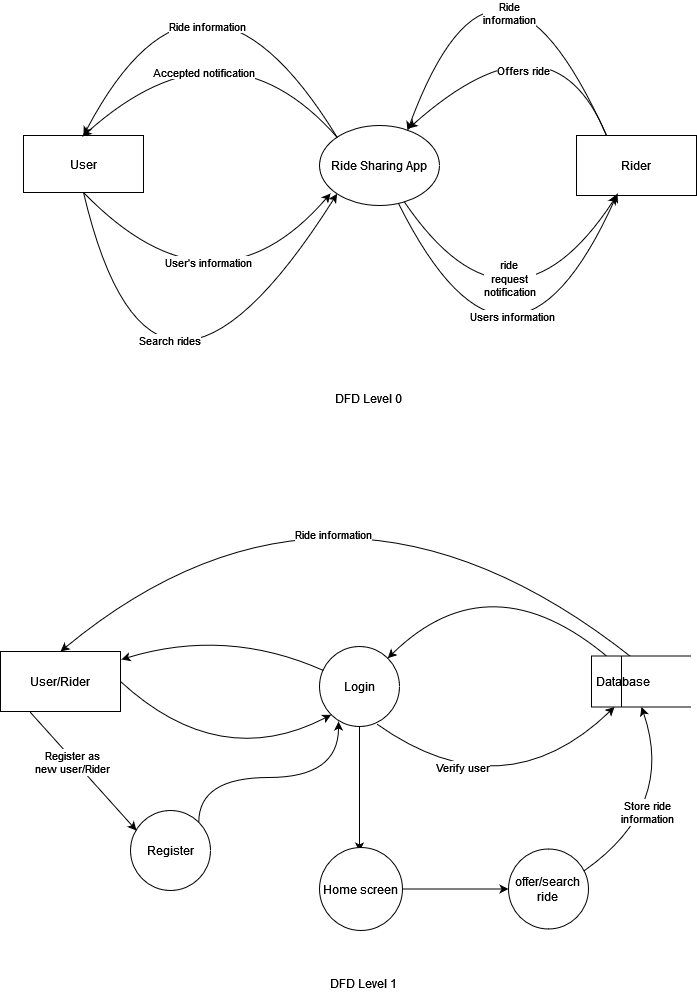

The diagram above was exported from draw.io. Its source (the exported page's mxGraphModel, read from the mxfile embedded in the PNG):
<mxGraphModel dx="1038" dy="1703" grid="0" gridSize="10" guides="1" tooltips="1" connect="1" arrows="1" fold="1" page="1" pageScale="1" pageWidth="850" pageHeight="1100" math="0" shadow="0">
  <root>
    <mxCell id="0" />
    <mxCell id="1" parent="0" />
    <mxCell id="MBkqlnZw2SiSZQEefDbB-10" value="" style="endArrow=classic;html=1;exitX=0.5;exitY=1;exitDx=0;exitDy=0;entryX=0;entryY=1;entryDx=0;entryDy=0;curved=1;" edge="1" parent="1" source="MBkqlnZw2SiSZQEefDbB-2" target="MBkqlnZw2SiSZQEefDbB-1">
      <mxGeometry width="50" height="50" relative="1" as="geometry">
        <mxPoint x="170" y="310" as="sourcePoint" />
        <mxPoint x="220" y="260" as="targetPoint" />
        <Array as="points">
          <mxPoint x="198" y="440" />
        </Array>
      </mxGeometry>
    </mxCell>
    <mxCell id="MBkqlnZw2SiSZQEefDbB-11" value="&lt;div&gt;Search rides&lt;/div&gt;" style="edgeLabel;html=1;align=center;verticalAlign=middle;resizable=0;points=[];" vertex="1" connectable="0" parent="MBkqlnZw2SiSZQEefDbB-10">
      <mxGeometry x="-0.4969" y="49" relative="1" as="geometry">
        <mxPoint as="offset" />
      </mxGeometry>
    </mxCell>
    <mxCell id="MBkqlnZw2SiSZQEefDbB-1" value="Ride Sharing App" style="ellipse;whiteSpace=wrap;html=1;" vertex="1" parent="1">
      <mxGeometry x="365" y="80" width="120" height="80" as="geometry" />
    </mxCell>
    <mxCell id="MBkqlnZw2SiSZQEefDbB-2" value="User" style="rounded=0;whiteSpace=wrap;html=1;" vertex="1" parent="1">
      <mxGeometry x="69" y="90" width="120" height="57" as="geometry" />
    </mxCell>
    <mxCell id="MBkqlnZw2SiSZQEefDbB-3" value="Rider" style="rounded=0;whiteSpace=wrap;html=1;" vertex="1" parent="1">
      <mxGeometry x="622" y="90" width="120" height="60" as="geometry" />
    </mxCell>
    <mxCell id="MBkqlnZw2SiSZQEefDbB-7" value="" style="endArrow=classic;html=1;exitX=0.5;exitY=1;exitDx=0;exitDy=0;entryX=0.092;entryY=0.85;entryDx=0;entryDy=0;entryPerimeter=0;curved=1;" edge="1" parent="1" source="MBkqlnZw2SiSZQEefDbB-2" target="MBkqlnZw2SiSZQEefDbB-1">
      <mxGeometry width="50" height="50" relative="1" as="geometry">
        <mxPoint x="257" y="283" as="sourcePoint" />
        <mxPoint x="307" y="233" as="targetPoint" />
        <Array as="points">
          <mxPoint x="260" y="282" />
        </Array>
      </mxGeometry>
    </mxCell>
    <mxCell id="MBkqlnZw2SiSZQEefDbB-8" value="User's information" style="edgeLabel;html=1;align=center;verticalAlign=middle;resizable=0;points=[];" vertex="1" connectable="0" parent="MBkqlnZw2SiSZQEefDbB-7">
      <mxGeometry x="-0.2524" y="42" relative="1" as="geometry">
        <mxPoint x="-1" as="offset" />
      </mxGeometry>
    </mxCell>
    <mxCell id="MBkqlnZw2SiSZQEefDbB-12" value="" style="endArrow=classic;html=1;exitX=0;exitY=0;exitDx=0;exitDy=0;curved=1;" edge="1" parent="1" source="MBkqlnZw2SiSZQEefDbB-1">
      <mxGeometry width="50" height="50" relative="1" as="geometry">
        <mxPoint x="319" y="112" as="sourcePoint" />
        <mxPoint x="128" y="91" as="targetPoint" />
        <Array as="points">
          <mxPoint x="270" y="-36" />
        </Array>
      </mxGeometry>
    </mxCell>
    <mxCell id="MBkqlnZw2SiSZQEefDbB-13" value="&lt;div&gt;Accepted notification&lt;/div&gt;" style="edgeLabel;html=1;align=center;verticalAlign=middle;resizable=0;points=[];" vertex="1" connectable="0" parent="MBkqlnZw2SiSZQEefDbB-12">
      <mxGeometry x="0.2639" y="32" relative="1" as="geometry">
        <mxPoint as="offset" />
      </mxGeometry>
    </mxCell>
    <mxCell id="MBkqlnZw2SiSZQEefDbB-15" value="" style="endArrow=classic;html=1;curved=1;" edge="1" parent="1" source="MBkqlnZw2SiSZQEefDbB-1" target="MBkqlnZw2SiSZQEefDbB-3">
      <mxGeometry width="50" height="50" relative="1" as="geometry">
        <mxPoint x="551" y="234" as="sourcePoint" />
        <mxPoint x="627" y="211" as="targetPoint" />
        <Array as="points">
          <mxPoint x="556" y="312" />
        </Array>
      </mxGeometry>
    </mxCell>
    <mxCell id="MBkqlnZw2SiSZQEefDbB-17" value="&lt;div&gt;ride&lt;br&gt;&lt;/div&gt;&lt;div&gt;request&lt;/div&gt;&lt;div&gt;notification&lt;br&gt;&lt;/div&gt;" style="edgeLabel;html=1;align=center;verticalAlign=middle;resizable=0;points=[];" vertex="1" connectable="0" parent="MBkqlnZw2SiSZQEefDbB-15">
      <mxGeometry x="-0.3616" y="43" relative="1" as="geometry">
        <mxPoint as="offset" />
      </mxGeometry>
    </mxCell>
    <mxCell id="MBkqlnZw2SiSZQEefDbB-16" value="" style="endArrow=classic;html=1;curved=1;" edge="1" parent="1" source="MBkqlnZw2SiSZQEefDbB-1">
      <mxGeometry width="50" height="50" relative="1" as="geometry">
        <mxPoint x="463.65782000993977" y="165.1424362165685" as="sourcePoint" />
        <mxPoint x="663" y="148" as="targetPoint" />
        <Array as="points">
          <mxPoint x="557" y="384" />
        </Array>
      </mxGeometry>
    </mxCell>
    <mxCell id="MBkqlnZw2SiSZQEefDbB-18" value="Users information" style="edgeLabel;html=1;align=center;verticalAlign=middle;resizable=0;points=[];" vertex="1" connectable="0" parent="MBkqlnZw2SiSZQEefDbB-16">
      <mxGeometry x="0.3966" y="46" relative="1" as="geometry">
        <mxPoint as="offset" />
      </mxGeometry>
    </mxCell>
    <mxCell id="MBkqlnZw2SiSZQEefDbB-19" value="" style="endArrow=classic;html=1;curved=1;entryX=0.742;entryY=0.038;entryDx=0;entryDy=0;entryPerimeter=0;exitX=0.25;exitY=0;exitDx=0;exitDy=0;" edge="1" parent="1" source="MBkqlnZw2SiSZQEefDbB-3" target="MBkqlnZw2SiSZQEefDbB-1">
      <mxGeometry width="50" height="50" relative="1" as="geometry">
        <mxPoint x="676" y="80.72" as="sourcePoint" />
        <mxPoint x="455" y="83" as="targetPoint" />
        <Array as="points">
          <mxPoint x="597" y="-44" />
        </Array>
      </mxGeometry>
    </mxCell>
    <mxCell id="MBkqlnZw2SiSZQEefDbB-20" value="Offers ride" style="edgeLabel;html=1;align=center;verticalAlign=middle;resizable=0;points=[];" vertex="1" connectable="0" parent="MBkqlnZw2SiSZQEefDbB-19">
      <mxGeometry x="0.2639" y="32" relative="1" as="geometry">
        <mxPoint as="offset" />
      </mxGeometry>
    </mxCell>
    <mxCell id="MBkqlnZw2SiSZQEefDbB-21" value="" style="endArrow=classic;html=1;exitX=0.25;exitY=0;exitDx=0;exitDy=0;curved=1;" edge="1" parent="1" source="MBkqlnZw2SiSZQEefDbB-3">
      <mxGeometry width="50" height="50" relative="1" as="geometry">
        <mxPoint x="575" y="110" as="sourcePoint" />
        <mxPoint x="453" y="85" as="targetPoint" />
        <Array as="points">
          <mxPoint x="542" y="-155" />
        </Array>
      </mxGeometry>
    </mxCell>
    <mxCell id="MBkqlnZw2SiSZQEefDbB-23" value="&lt;div&gt;Ride &lt;br&gt;&lt;/div&gt;&lt;div&gt;information&lt;br&gt;&lt;/div&gt;" style="edgeLabel;html=1;align=center;verticalAlign=middle;resizable=0;points=[];" vertex="1" connectable="0" parent="MBkqlnZw2SiSZQEefDbB-21">
      <mxGeometry x="-0.4191" y="39" relative="1" as="geometry">
        <mxPoint as="offset" />
      </mxGeometry>
    </mxCell>
    <mxCell id="MBkqlnZw2SiSZQEefDbB-24" value="" style="endArrow=classic;html=1;entryX=0.5;entryY=0;entryDx=0;entryDy=0;exitX=0;exitY=0;exitDx=0;exitDy=0;curved=1;" edge="1" parent="1" source="MBkqlnZw2SiSZQEefDbB-1" target="MBkqlnZw2SiSZQEefDbB-2">
      <mxGeometry width="50" height="50" relative="1" as="geometry">
        <mxPoint x="274" y="44" as="sourcePoint" />
        <mxPoint x="176" y="4" as="targetPoint" />
        <Array as="points">
          <mxPoint x="246" y="-132" />
        </Array>
      </mxGeometry>
    </mxCell>
    <mxCell id="MBkqlnZw2SiSZQEefDbB-25" value="Ride information" style="edgeLabel;html=1;align=center;verticalAlign=middle;resizable=0;points=[];" vertex="1" connectable="0" parent="MBkqlnZw2SiSZQEefDbB-24">
      <mxGeometry x="-0.3631" y="53" relative="1" as="geometry">
        <mxPoint as="offset" />
      </mxGeometry>
    </mxCell>
    <mxCell id="MBkqlnZw2SiSZQEefDbB-26" value="DFD Level 0" style="text;html=1;align=center;verticalAlign=middle;resizable=0;points=[];autosize=1;strokeColor=none;fillColor=none;" vertex="1" parent="1">
      <mxGeometry x="372" y="340" width="83" height="26" as="geometry" />
    </mxCell>
    <mxCell id="MBkqlnZw2SiSZQEefDbB-27" value="User/Rider" style="rounded=0;whiteSpace=wrap;html=1;" vertex="1" parent="1">
      <mxGeometry x="46" y="606" width="120" height="60" as="geometry" />
    </mxCell>
    <mxCell id="MBkqlnZw2SiSZQEefDbB-43" style="edgeStyle=orthogonalEdgeStyle;curved=1;orthogonalLoop=1;jettySize=auto;html=1;exitX=0.5;exitY=1;exitDx=0;exitDy=0;" edge="1" parent="1" source="MBkqlnZw2SiSZQEefDbB-28">
      <mxGeometry relative="1" as="geometry">
        <mxPoint x="405" y="806" as="targetPoint" />
      </mxGeometry>
    </mxCell>
    <mxCell id="MBkqlnZw2SiSZQEefDbB-28" value="Login" style="ellipse;whiteSpace=wrap;html=1;aspect=fixed;" vertex="1" parent="1">
      <mxGeometry x="365" y="601" width="80" height="80" as="geometry" />
    </mxCell>
    <mxCell id="MBkqlnZw2SiSZQEefDbB-44" style="edgeStyle=orthogonalEdgeStyle;curved=1;orthogonalLoop=1;jettySize=auto;html=1;exitX=1;exitY=0;exitDx=0;exitDy=0;entryX=0.238;entryY=0.938;entryDx=0;entryDy=0;entryPerimeter=0;" edge="1" parent="1" source="MBkqlnZw2SiSZQEefDbB-31" target="MBkqlnZw2SiSZQEefDbB-28">
      <mxGeometry relative="1" as="geometry">
        <Array as="points">
          <mxPoint x="244" y="732" />
          <mxPoint x="384" y="732" />
        </Array>
      </mxGeometry>
    </mxCell>
    <mxCell id="MBkqlnZw2SiSZQEefDbB-31" value="Register" style="ellipse;whiteSpace=wrap;html=1;aspect=fixed;" vertex="1" parent="1">
      <mxGeometry x="176" y="765" width="80" height="80" as="geometry" />
    </mxCell>
    <mxCell id="MBkqlnZw2SiSZQEefDbB-47" style="edgeStyle=orthogonalEdgeStyle;curved=1;orthogonalLoop=1;jettySize=auto;html=1;" edge="1" parent="1" source="MBkqlnZw2SiSZQEefDbB-32">
      <mxGeometry relative="1" as="geometry">
        <mxPoint x="554" y="843.5" as="targetPoint" />
      </mxGeometry>
    </mxCell>
    <mxCell id="MBkqlnZw2SiSZQEefDbB-32" value="Home screen" style="ellipse;whiteSpace=wrap;html=1;aspect=fixed;" vertex="1" parent="1">
      <mxGeometry x="365" y="802" width="83" height="83" as="geometry" />
    </mxCell>
    <mxCell id="MBkqlnZw2SiSZQEefDbB-33" value="&lt;div&gt;offer/search &lt;br&gt;&lt;/div&gt;&lt;div&gt;ride&lt;br&gt;&lt;/div&gt;" style="ellipse;whiteSpace=wrap;html=1;aspect=fixed;" vertex="1" parent="1">
      <mxGeometry x="554" y="803.5" width="80" height="80" as="geometry" />
    </mxCell>
    <mxCell id="MBkqlnZw2SiSZQEefDbB-34" value="" style="endArrow=classic;html=1;curved=1;entryX=1.008;entryY=0.133;entryDx=0;entryDy=0;entryPerimeter=0;" edge="1" parent="1" source="MBkqlnZw2SiSZQEefDbB-28" target="MBkqlnZw2SiSZQEefDbB-27">
      <mxGeometry width="50" height="50" relative="1" as="geometry">
        <mxPoint x="222" y="582" as="sourcePoint" />
        <mxPoint x="131" y="574" as="targetPoint" />
        <Array as="points">
          <mxPoint x="272" y="582" />
        </Array>
      </mxGeometry>
    </mxCell>
    <mxCell id="MBkqlnZw2SiSZQEefDbB-36" value="" style="endArrow=classic;html=1;exitX=1;exitY=0.5;exitDx=0;exitDy=0;entryX=0;entryY=1;entryDx=0;entryDy=0;curved=1;" edge="1" parent="1" source="MBkqlnZw2SiSZQEefDbB-27" target="MBkqlnZw2SiSZQEefDbB-28">
      <mxGeometry width="50" height="50" relative="1" as="geometry">
        <mxPoint x="243" y="715" as="sourcePoint" />
        <mxPoint x="293" y="665" as="targetPoint" />
        <Array as="points">
          <mxPoint x="265" y="727" />
        </Array>
      </mxGeometry>
    </mxCell>
    <mxCell id="MBkqlnZw2SiSZQEefDbB-38" value="" style="endArrow=classic;html=1;curved=1;entryX=0.075;entryY=0.238;entryDx=0;entryDy=0;entryPerimeter=0;exitX=0.25;exitY=1;exitDx=0;exitDy=0;" edge="1" parent="1">
      <mxGeometry width="50" height="50" relative="1" as="geometry">
        <mxPoint x="76" y="667" as="sourcePoint" />
        <mxPoint x="182" y="785.04" as="targetPoint" />
      </mxGeometry>
    </mxCell>
    <mxCell id="MBkqlnZw2SiSZQEefDbB-39" value="&lt;div&gt;Register as&lt;/div&gt;&lt;div&gt;new user/Rider&lt;br&gt;&lt;/div&gt;" style="edgeLabel;html=1;align=center;verticalAlign=middle;resizable=0;points=[];" vertex="1" connectable="0" parent="MBkqlnZw2SiSZQEefDbB-38">
      <mxGeometry x="-0.1866" y="-1" relative="1" as="geometry">
        <mxPoint x="-1" as="offset" />
      </mxGeometry>
    </mxCell>
    <mxCell id="MBkqlnZw2SiSZQEefDbB-40" value="" style="endArrow=classic;html=1;entryX=1;entryY=0;entryDx=0;entryDy=0;curved=1;" edge="1" parent="1" target="MBkqlnZw2SiSZQEefDbB-28">
      <mxGeometry width="50" height="50" relative="1" as="geometry">
        <mxPoint x="655" y="613" as="sourcePoint" />
        <mxPoint x="586" y="512" as="targetPoint" />
        <Array as="points">
          <mxPoint x="536" y="512" />
        </Array>
      </mxGeometry>
    </mxCell>
    <mxCell id="MBkqlnZw2SiSZQEefDbB-41" value="" style="endArrow=classic;html=1;exitX=0.725;exitY=0.975;exitDx=0;exitDy=0;exitPerimeter=0;entryX=0.23;entryY=1;entryDx=0;entryDy=0;entryPerimeter=0;curved=1;" edge="1" parent="1" source="MBkqlnZw2SiSZQEefDbB-28" target="MBkqlnZw2SiSZQEefDbB-62">
      <mxGeometry width="50" height="50" relative="1" as="geometry">
        <mxPoint x="465" y="732" as="sourcePoint" />
        <mxPoint x="653" y="682.04" as="targetPoint" />
        <Array as="points">
          <mxPoint x="549" y="768" />
        </Array>
      </mxGeometry>
    </mxCell>
    <mxCell id="MBkqlnZw2SiSZQEefDbB-42" value="Verify user" style="edgeLabel;html=1;align=center;verticalAlign=middle;resizable=0;points=[];" vertex="1" connectable="0" parent="MBkqlnZw2SiSZQEefDbB-41">
      <mxGeometry x="-0.3981" y="14" relative="1" as="geometry">
        <mxPoint as="offset" />
      </mxGeometry>
    </mxCell>
    <mxCell id="MBkqlnZw2SiSZQEefDbB-48" value="" style="endArrow=classic;html=1;exitX=0.95;exitY=0.269;exitDx=0;exitDy=0;exitPerimeter=0;curved=1;entryX=0.5;entryY=1;entryDx=0;entryDy=0;" edge="1" parent="1" source="MBkqlnZw2SiSZQEefDbB-33" target="MBkqlnZw2SiSZQEefDbB-62">
      <mxGeometry width="50" height="50" relative="1" as="geometry">
        <mxPoint x="721" y="811" as="sourcePoint" />
        <mxPoint x="696.3333333333333" y="681" as="targetPoint" />
        <Array as="points">
          <mxPoint x="721" y="761" />
        </Array>
      </mxGeometry>
    </mxCell>
    <mxCell id="MBkqlnZw2SiSZQEefDbB-49" value="&lt;div&gt;Store ride &lt;br&gt;&lt;/div&gt;&lt;div&gt;information&lt;br&gt;&lt;/div&gt;" style="edgeLabel;html=1;align=center;verticalAlign=middle;resizable=0;points=[];" vertex="1" connectable="0" parent="MBkqlnZw2SiSZQEefDbB-48">
      <mxGeometry x="-0.2257" y="12" relative="1" as="geometry">
        <mxPoint x="1" as="offset" />
      </mxGeometry>
    </mxCell>
    <mxCell id="MBkqlnZw2SiSZQEefDbB-50" value="" style="endArrow=classic;html=1;entryX=0.5;entryY=0;entryDx=0;entryDy=0;exitX=0.41;exitY=0.039;exitDx=0;exitDy=0;curved=1;exitPerimeter=0;" edge="1" parent="1" source="MBkqlnZw2SiSZQEefDbB-62" target="MBkqlnZw2SiSZQEefDbB-27">
      <mxGeometry width="50" height="50" relative="1" as="geometry">
        <mxPoint x="684" y="601" as="sourcePoint" />
        <mxPoint x="304" y="535" as="targetPoint" />
        <Array as="points">
          <mxPoint x="382" y="378" />
        </Array>
      </mxGeometry>
    </mxCell>
    <mxCell id="MBkqlnZw2SiSZQEefDbB-51" value="&lt;div&gt;Ride information&lt;/div&gt;" style="edgeLabel;html=1;align=center;verticalAlign=middle;resizable=0;points=[];" vertex="1" connectable="0" parent="MBkqlnZw2SiSZQEefDbB-50">
      <mxGeometry x="0.2228" y="84" relative="1" as="geometry">
        <mxPoint x="-1" as="offset" />
      </mxGeometry>
    </mxCell>
    <mxCell id="MBkqlnZw2SiSZQEefDbB-52" value="DFD Level 1" style="text;html=1;align=center;verticalAlign=middle;resizable=0;points=[];autosize=1;strokeColor=none;fillColor=none;" vertex="1" parent="1">
      <mxGeometry x="367" y="925" width="83" height="26" as="geometry" />
    </mxCell>
    <mxCell id="MBkqlnZw2SiSZQEefDbB-62" value="Database" style="html=1;dashed=0;whitespace=wrap;shape=mxgraph.dfd.dataStoreID;align=left;spacingLeft=3;points=[[0,0],[0.5,0],[1,0],[0,0.5],[1,0.5],[0,1],[0.5,1],[1,1]];" vertex="1" parent="1">
      <mxGeometry x="637" y="610.5" width="100" height="51" as="geometry" />
    </mxCell>
  </root>
</mxGraphModel>